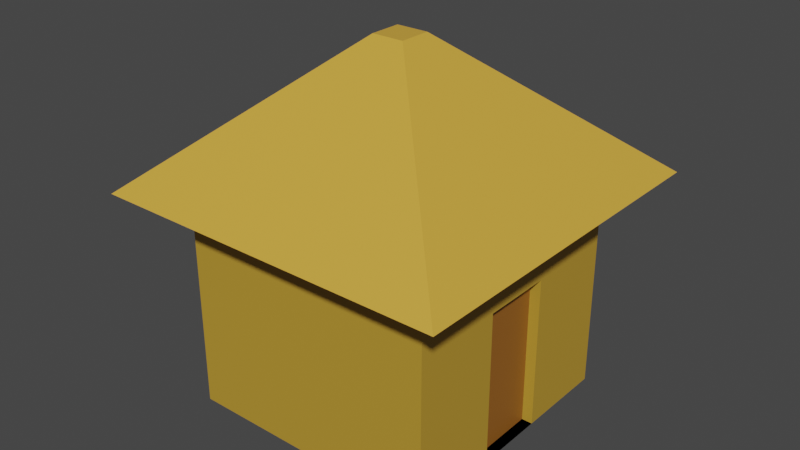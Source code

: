 # Source: lodge.blend  (saved by Blender 3.3.6; exported with 4.5.12 LTS)
import bpy
from mathutils import Matrix  # noqa: F401  (used for matrix-valued properties, if any)

bpy.ops.wm.read_factory_settings(use_empty=True)
scene = bpy.context.scene
scene.name = 'Scene'

# ---- collections
col_collection = bpy.data.collections.new('Collection'); scene.collection.children.link(col_collection)

# ---- materials (node trees are filled in below, after node groups)
mat_lodge_main = bpy.data.materials.new('lodge_main')
mat_lodge_main.use_transparent_shadow = False
mat_lodge_roof = bpy.data.materials.new('lodge_roof')
mat_lodge_roof.use_transparent_shadow = False
mat_lodge_door = bpy.data.materials.new('lodge_door')
mat_lodge_door.use_transparent_shadow = False

# ---- material node trees
mat_lodge_main.use_nodes = True; mat_lodge_main.node_tree.nodes.clear()
_N = mat_lodge_main.node_tree.nodes; _L = mat_lodge_main.node_tree.links
n0 = _N.new('ShaderNodeBsdfPrincipled'); n0.name = 'Principled BSDF'; n0.location = (10, 300)
n0.distribution = 'GGX'
n0.subsurface_method = 'RANDOM_WALK_SKIN'
n0.inputs[0].default_value = (0.5122, 0.3002, 0.03297, 1.0)
n0.inputs[3].default_value = 1.45
n0.inputs[27].default_value = (0.0, 0.0, 0.0, 1.0)
n0.inputs[28].default_value = 1.0
n1 = _N.new('ShaderNodeOutputMaterial'); n1.name = 'Material Output'; n1.location = (300, 300)
_L.new(n0.outputs[0], n1.inputs[0])
n1.is_active_output = True
mat_lodge_roof.use_nodes = True; mat_lodge_roof.node_tree.nodes.clear()
_N = mat_lodge_roof.node_tree.nodes; _L = mat_lodge_roof.node_tree.links
n0 = _N.new('ShaderNodeBsdfPrincipled'); n0.name = 'Principled BSDF'; n0.location = (10, 300)
n0.distribution = 'GGX'
n0.subsurface_method = 'RANDOM_WALK_SKIN'
n0.inputs[0].default_value = (0.7044, 0.391, 0.05044, 1.0)
n0.inputs[3].default_value = 1.45
n0.inputs[27].default_value = (0.0, 0.0, 0.0, 1.0)
n0.inputs[28].default_value = 1.0
n1 = _N.new('ShaderNodeOutputMaterial'); n1.name = 'Material Output'; n1.location = (300, 300)
_L.new(n0.outputs[0], n1.inputs[0])
n1.is_active_output = True
mat_lodge_door.use_nodes = True; mat_lodge_door.node_tree.nodes.clear()
_N = mat_lodge_door.node_tree.nodes; _L = mat_lodge_door.node_tree.links
n0 = _N.new('ShaderNodeBsdfPrincipled'); n0.name = 'Principled BSDF'; n0.location = (10, 300)
n0.distribution = 'GGX'
n0.subsurface_method = 'RANDOM_WALK_SKIN'
n0.inputs[0].default_value = (0.3108, 0.1157, 0.01491, 1.0)
n0.inputs[3].default_value = 1.45
n0.inputs[27].default_value = (0.0, 0.0, 0.0, 1.0)
n0.inputs[28].default_value = 1.0
n1 = _N.new('ShaderNodeOutputMaterial'); n1.name = 'Material Output'; n1.location = (300, 300)
_L.new(n0.outputs[0], n1.inputs[0])
n1.is_active_output = True

# ---- world
world_world = bpy.data.worlds.new('World'); scene.world = world_world
world_world.use_nodes = True; world_world.node_tree.nodes.clear()
_N = world_world.node_tree.nodes; _L = world_world.node_tree.links
n0 = _N.new('ShaderNodeOutputWorld'); n0.name = 'World Output'; n0.location = (300, 300)
n1 = _N.new('ShaderNodeBackground'); n1.name = 'Background'; n1.location = (10, 300)
n1.inputs[0].default_value = (0.05088, 0.05088, 0.05088, 1.0)
_L.new(n1.outputs[0], n0.inputs[0])
n0.is_active_output = True
world_world.color = (0.05088, 0.05088, 0.05088)
world_world.use_sun_shadow = False
world_world.sun_shadow_jitter_overblur = 0.0

# ---- meshes
me_x = bpy.data.meshes.new('立方体')
me_x.from_pydata([(-1.0, -1.0, -1.0), (-1.0, -1.0, 1.0), (-1.0, 1.0, -1.0), (-1.0, 1.0, 1.0), (1.0, -0.2769, -1.0), (1.0, -0.2769, 0.1864), (1.0, 0.2771, -1.0), (1.0, 0.2771, 0.1864), (1.0, 1.0, 1.0), (1.0, 1.0, -1.0), (1.0, -1.0, -1.0), (1.0, -1.0, 1.0), (0.8253, 0.2771, 0.1864), (0.8253, 0.2771, -1.0), (0.8253, -0.2769, -1.0), (0.8253, -0.2769, 0.1864)], [], [(0, 1, 3, 2), (2, 3, 8, 9), (5, 4, 14, 15), (10, 11, 1, 0), (2, 9, 10, 0), (8, 3, 1, 11), (7, 6, 9, 8), (6, 4, 10, 9), (5, 7, 8, 11), (4, 5, 11, 10), (13, 12, 15, 14), (4, 6, 13, 14), (7, 5, 15, 12), (6, 7, 12, 13)])
_uv = me_x.uv_layers.new(name='UV 贴图')
_uv.uv.foreach_set('vector', [0.375, 0.0, 0.625, 0.0, 0.625, 0.25, 0.375, 0.25, 0.375, 0.25, 0.625, 0.25, 0.625, 0.5, 0.375, 0.5, 0.5589, 0.6839, 0.4411, 0.6839, 0.4411, 0.6839, 0.5589, 0.6839, 0.375, 0.75, 0.625, 0.75, 0.625, 1.0, 0.375, 1.0, 0.125, 0.5, 0.375, 0.5, 0.375, 0.75, 0.125, 0.75, 0.625, 0.5, 0.875, 0.5, 0.875, 0.75, 0.625, 0.75, 0.5589, 0.5661, 0.4411, 0.5661, 0.375, 0.5, 0.625, 0.5, 0.4411, 0.5661, 0.4411, 0.6839, 0.375, 0.75, 0.375, 0.5, 0.5589, 0.6839, 0.5589, 0.5661, 0.625, 0.5, 0.625, 0.75, 0.4411, 0.6839, 0.5589, 0.6839, 0.625, 0.75, 0.375, 0.75, 0.4411, 0.5661, 0.5589, 0.5661, 0.5589, 0.6839, 0.4411, 0.6839, 0.4411, 0.6839, 0.4411, 0.5661, 0.4411, 0.5661, 0.4411, 0.6839, 0.5589, 0.5661, 0.5589, 0.6839, 0.5589, 0.6839, 0.5589, 0.5661, 0.4411, 0.5661, 0.5589, 0.5661, 0.5589, 0.5661, 0.4411, 0.5661])
me_x.materials.append(mat_lodge_main)
me_x.update()
me_001 = bpy.data.meshes.new('立方体.001')
me_001.from_pydata([(-4.555, -4.555, -1.0), (-0.4126, -0.4126, 1.0), (-4.555, 4.555, -1.0), (-0.4126, 0.4126, 1.0), (4.555, -4.555, -1.0), (0.4126, -0.4126, 1.0), (4.555, 4.555, -1.0), (0.4126, 0.4126, 1.0)], [], [(0, 1, 3, 2), (2, 3, 7, 6), (6, 7, 5, 4), (4, 5, 1, 0), (2, 6, 4, 0), (7, 3, 1, 5)])
_uv = me_001.uv_layers.new(name='UV 贴图')
_uv.uv.foreach_set('vector', [0.375, 0.0, 0.625, 0.0, 0.625, 0.25, 0.375, 0.25, 0.375, 0.25, 0.625, 0.25, 0.625, 0.5, 0.375, 0.5, 0.375, 0.5, 0.625, 0.5, 0.625, 0.75, 0.375, 0.75, 0.375, 0.75, 0.625, 0.75, 0.625, 1.0, 0.375, 1.0, 0.125, 0.5, 0.375, 0.5, 0.375, 0.75, 0.125, 0.75, 0.625, 0.5, 0.875, 0.5, 0.875, 0.75, 0.625, 0.75])
me_001.materials.append(mat_lodge_roof)
me_001.update()
me_002 = bpy.data.meshes.new('立方体.002')
me_002.from_pydata([(-1.0, -0.6777, -0.03704), (-1.0, -0.6777, 0.03704), (-1.0, -0.5551, -0.03704), (-1.0, -0.5551, 0.03704), (1.0, -1.0, -1.0), (1.0, -1.0, 1.0), (1.0, 1.0, -1.0), (1.0, 1.0, 1.0), (-1.0, 1.0, -1.0), (-1.0, -1.0, -1.0), (-1.0, -1.0, 1.0), (-1.0, 1.0, 1.0), (-1.33, -0.5551, -0.03704), (-1.33, -0.6777, -0.03704), (-1.33, -0.6777, 0.03704), (-1.33, -0.5551, 0.03704)], [], [(3, 2, 12, 15), (8, 11, 7, 6), (6, 7, 5, 4), (4, 5, 10, 9), (8, 6, 4, 9), (7, 11, 10, 5), (0, 2, 8, 9), (1, 0, 9, 10), (3, 1, 10, 11), (2, 3, 11, 8), (13, 14, 15, 12), (0, 1, 14, 13), (1, 3, 15, 14), (2, 0, 13, 12)])
_uv = me_002.uv_layers.new(name='UV 贴图')
_uv.uv.foreach_set('vector', [0.5341, 0.1591, 0.4659, 0.1591, 0.4659, 0.1591, 0.5341, 0.1591, 0.375, 0.25, 0.625, 0.25, 0.625, 0.5, 0.375, 0.5, 0.375, 0.5, 0.625, 0.5, 0.625, 0.75, 0.375, 0.75, 0.375, 0.75, 0.625, 0.75, 0.625, 1.0, 0.375, 1.0, 0.125, 0.5, 0.375, 0.5, 0.375, 0.75, 0.125, 0.75, 0.625, 0.5, 0.875, 0.5, 0.875, 0.75, 0.625, 0.75, 0.4659, 0.09087, 0.4659, 0.1591, 0.375, 0.25, 0.375, 0.0, 0.5341, 0.09087, 0.4659, 0.09087, 0.375, 0.0, 0.625, 0.0, 0.5341, 0.1591, 0.5341, 0.09087, 0.625, 0.0, 0.625, 0.25, 0.4659, 0.1591, 0.5341, 0.1591, 0.625, 0.25, 0.375, 0.25, 0.4659, 0.09087, 0.5341, 0.09087, 0.5341, 0.1591, 0.4659, 0.1591, 0.4659, 0.09087, 0.5341, 0.09087, 0.5341, 0.09087, 0.4659, 0.09087, 0.5341, 0.09087, 0.5341, 0.1591, 0.5341, 0.1591, 0.5341, 0.09087, 0.4659, 0.1591, 0.4659, 0.09087, 0.4659, 0.09087, 0.4659, 0.1591])
me_002.materials.append(mat_lodge_door)
me_002.update()

# ---- objects
ob_lodge_main = bpy.data.objects.new('lodge_main', me_x)
ob_lodge_roof = bpy.data.objects.new('lodge_roof', me_001)
ob_lodge_door = bpy.data.objects.new('lodge_door', me_002)

# ---- transforms, parenting, visibility, modifiers, constraints
ob_lodge_main.location = (0.0, 0.0, 3.0)
ob_lodge_main.scale = (3.0, 3.0, 3.0)
ob_lodge_roof.location = (0.0, 0.0, 6.707)
ob_lodge_roof.scale = (0.9023, 0.9023, 1.588)
ob_lodge_door.location = (2.541, -0.003125, 1.889)
ob_lodge_door.scale = (-0.2094, 1.07, 1.885)

# ---- collection membership
col_collection.objects.link(ob_lodge_main)
col_collection.objects.link(ob_lodge_roof)
col_collection.objects.link(ob_lodge_door)

# ---- scene / render settings (as saved in the file)
scene.frame_start = 1; scene.frame_end = 250; scene.frame_set(1)
scene.render.engine = 'BLENDER_EEVEE_NEXT'
scene.cycles.sampling_pattern = 'TABULATED_SOBOL'
scene.cycles.use_light_tree = False
scene.view_settings.view_transform = 'Filmic'
bpy.context.view_layer.update()

# ---- added for rendering (the .blend has no active camera and no usable light): camera, sun
cam_auto = bpy.data.cameras.new('AutoCamera')
cam_auto.lens = 50.0
cam_auto.sensor_width = 36.0
cam_auto.clip_end = 1000.0
ob_auto_camera = bpy.data.objects.new('AutoCamera', cam_auto)
scene.collection.objects.link(ob_auto_camera)
ob_auto_camera.location = (13.214, -15.8569, 14.719)
ob_auto_camera.rotation_euler = (1.09748, -7.21219e-08, 0.694738)
scene.camera = ob_auto_camera
light_auto_sun = bpy.data.lights.new('AutoSun', 'SUN')
light_auto_sun.energy = 3.0
light_auto_sun.angle = 0.0523599
ob_auto_sun = bpy.data.objects.new('AutoSun', light_auto_sun)
scene.collection.objects.link(ob_auto_sun)
ob_auto_sun.rotation_euler = (0.872665, 0.174533, 0.523599)
bpy.context.view_layer.update()
